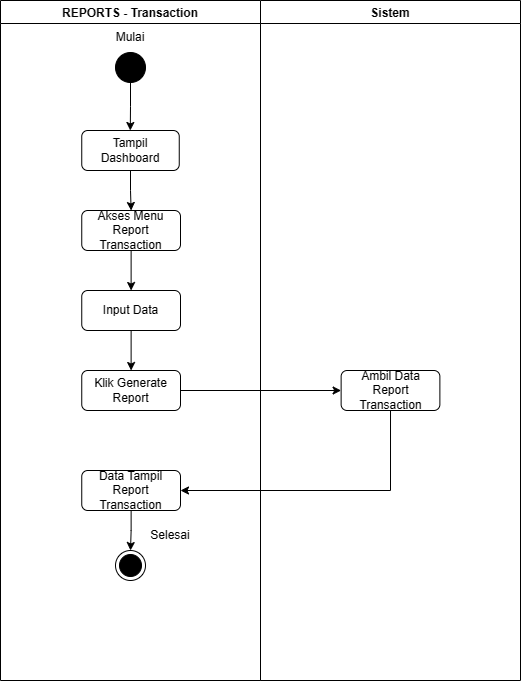

The diagram above was exported from draw.io. Its source (the exported page's mxGraphModel, read from the mxfile embedded in the PNG):
<mxGraphModel dx="926" dy="486" grid="1" gridSize="10" guides="1" tooltips="1" connect="1" arrows="1" fold="1" page="1" pageScale="1" pageWidth="850" pageHeight="1100" math="0" shadow="0">
  <root>
    <mxCell id="0" />
    <mxCell id="1" parent="0" />
    <mxCell id="Lp8TdwfRZlAltfqkYfrB-1" value="REPORTS - Transaction" style="swimlane;" vertex="1" parent="1">
      <mxGeometry x="120" y="140" width="260" height="680" as="geometry" />
    </mxCell>
    <mxCell id="Lp8TdwfRZlAltfqkYfrB-2" value="" style="ellipse;fillColor=strokeColor;" vertex="1" parent="Lp8TdwfRZlAltfqkYfrB-1">
      <mxGeometry x="115" y="52" width="30" height="30" as="geometry" />
    </mxCell>
    <mxCell id="Lp8TdwfRZlAltfqkYfrB-3" value="Mulai" style="text;html=1;strokeColor=none;fillColor=none;align=center;verticalAlign=middle;whiteSpace=wrap;rounded=0;" vertex="1" parent="Lp8TdwfRZlAltfqkYfrB-1">
      <mxGeometry x="100" y="22" width="60" height="30" as="geometry" />
    </mxCell>
    <mxCell id="Lp8TdwfRZlAltfqkYfrB-72" style="edgeStyle=orthogonalEdgeStyle;rounded=0;orthogonalLoop=1;jettySize=auto;html=1;exitX=0.5;exitY=1;exitDx=0;exitDy=0;entryX=0.5;entryY=0;entryDx=0;entryDy=0;" edge="1" parent="Lp8TdwfRZlAltfqkYfrB-1" source="Lp8TdwfRZlAltfqkYfrB-37" target="Lp8TdwfRZlAltfqkYfrB-71">
      <mxGeometry relative="1" as="geometry" />
    </mxCell>
    <mxCell id="Lp8TdwfRZlAltfqkYfrB-37" value="Tampil Dashboard" style="rounded=1;whiteSpace=wrap;html=1;" vertex="1" parent="Lp8TdwfRZlAltfqkYfrB-1">
      <mxGeometry x="81.25" y="130" width="97.5" height="40" as="geometry" />
    </mxCell>
    <mxCell id="Lp8TdwfRZlAltfqkYfrB-74" style="edgeStyle=orthogonalEdgeStyle;rounded=0;orthogonalLoop=1;jettySize=auto;html=1;exitX=0.5;exitY=1;exitDx=0;exitDy=0;entryX=0.5;entryY=0;entryDx=0;entryDy=0;" edge="1" parent="Lp8TdwfRZlAltfqkYfrB-1" source="Lp8TdwfRZlAltfqkYfrB-71" target="Lp8TdwfRZlAltfqkYfrB-73">
      <mxGeometry relative="1" as="geometry" />
    </mxCell>
    <mxCell id="Lp8TdwfRZlAltfqkYfrB-71" value="Akses Menu Report Transaction" style="rounded=1;whiteSpace=wrap;html=1;" vertex="1" parent="Lp8TdwfRZlAltfqkYfrB-1">
      <mxGeometry x="81.25" y="210" width="98.75" height="40" as="geometry" />
    </mxCell>
    <mxCell id="Lp8TdwfRZlAltfqkYfrB-76" style="edgeStyle=orthogonalEdgeStyle;rounded=0;orthogonalLoop=1;jettySize=auto;html=1;exitX=0.5;exitY=1;exitDx=0;exitDy=0;entryX=0.5;entryY=0;entryDx=0;entryDy=0;" edge="1" parent="Lp8TdwfRZlAltfqkYfrB-1" source="Lp8TdwfRZlAltfqkYfrB-73" target="Lp8TdwfRZlAltfqkYfrB-75">
      <mxGeometry relative="1" as="geometry" />
    </mxCell>
    <mxCell id="Lp8TdwfRZlAltfqkYfrB-73" value="Input Data" style="rounded=1;whiteSpace=wrap;html=1;" vertex="1" parent="Lp8TdwfRZlAltfqkYfrB-1">
      <mxGeometry x="81.25" y="290" width="98.75" height="40" as="geometry" />
    </mxCell>
    <mxCell id="Lp8TdwfRZlAltfqkYfrB-75" value="Klik Generate Report" style="rounded=1;whiteSpace=wrap;html=1;" vertex="1" parent="Lp8TdwfRZlAltfqkYfrB-1">
      <mxGeometry x="81.25" y="370" width="98.75" height="40" as="geometry" />
    </mxCell>
    <mxCell id="Lp8TdwfRZlAltfqkYfrB-85" style="edgeStyle=orthogonalEdgeStyle;rounded=0;orthogonalLoop=1;jettySize=auto;html=1;exitX=0.5;exitY=1;exitDx=0;exitDy=0;entryX=0.5;entryY=0;entryDx=0;entryDy=0;" edge="1" parent="Lp8TdwfRZlAltfqkYfrB-1" source="Lp8TdwfRZlAltfqkYfrB-80" target="Lp8TdwfRZlAltfqkYfrB-83">
      <mxGeometry relative="1" as="geometry" />
    </mxCell>
    <mxCell id="Lp8TdwfRZlAltfqkYfrB-80" value="Data Tampil Report Transaction" style="rounded=1;whiteSpace=wrap;html=1;" vertex="1" parent="Lp8TdwfRZlAltfqkYfrB-1">
      <mxGeometry x="81.25" y="470" width="98.75" height="40" as="geometry" />
    </mxCell>
    <mxCell id="Lp8TdwfRZlAltfqkYfrB-82" value="Selesai" style="text;html=1;strokeColor=none;fillColor=none;align=center;verticalAlign=middle;whiteSpace=wrap;rounded=0;" vertex="1" parent="Lp8TdwfRZlAltfqkYfrB-1">
      <mxGeometry x="139.99999999999994" y="520" width="60" height="30" as="geometry" />
    </mxCell>
    <mxCell id="Lp8TdwfRZlAltfqkYfrB-83" value="" style="ellipse;html=1;shape=endState;fillColor=strokeColor;" vertex="1" parent="Lp8TdwfRZlAltfqkYfrB-1">
      <mxGeometry x="115.00333333333344" y="550" width="30" height="30" as="geometry" />
    </mxCell>
    <mxCell id="Lp8TdwfRZlAltfqkYfrB-33" value="Sistem" style="swimlane;" vertex="1" parent="1">
      <mxGeometry x="380" y="140" width="260" height="680" as="geometry" />
    </mxCell>
    <mxCell id="Lp8TdwfRZlAltfqkYfrB-77" value="Ambil Data Report Transaction" style="rounded=1;whiteSpace=wrap;html=1;" vertex="1" parent="Lp8TdwfRZlAltfqkYfrB-33">
      <mxGeometry x="80.63" y="370" width="98.75" height="40" as="geometry" />
    </mxCell>
    <mxCell id="Lp8TdwfRZlAltfqkYfrB-36" style="edgeStyle=orthogonalEdgeStyle;rounded=0;orthogonalLoop=1;jettySize=auto;html=1;exitX=0.5;exitY=1;exitDx=0;exitDy=0;" edge="1" parent="1" source="Lp8TdwfRZlAltfqkYfrB-2">
      <mxGeometry relative="1" as="geometry">
        <mxPoint x="249.78260869565224" y="270" as="targetPoint" />
      </mxGeometry>
    </mxCell>
    <mxCell id="Lp8TdwfRZlAltfqkYfrB-79" style="edgeStyle=orthogonalEdgeStyle;rounded=0;orthogonalLoop=1;jettySize=auto;html=1;exitX=1;exitY=0.5;exitDx=0;exitDy=0;entryX=0;entryY=0.5;entryDx=0;entryDy=0;" edge="1" parent="1" source="Lp8TdwfRZlAltfqkYfrB-75" target="Lp8TdwfRZlAltfqkYfrB-77">
      <mxGeometry relative="1" as="geometry" />
    </mxCell>
    <mxCell id="Lp8TdwfRZlAltfqkYfrB-81" style="edgeStyle=orthogonalEdgeStyle;rounded=0;orthogonalLoop=1;jettySize=auto;html=1;exitX=0.5;exitY=1;exitDx=0;exitDy=0;entryX=1;entryY=0.5;entryDx=0;entryDy=0;" edge="1" parent="1" source="Lp8TdwfRZlAltfqkYfrB-77" target="Lp8TdwfRZlAltfqkYfrB-80">
      <mxGeometry relative="1" as="geometry" />
    </mxCell>
  </root>
</mxGraphModel>